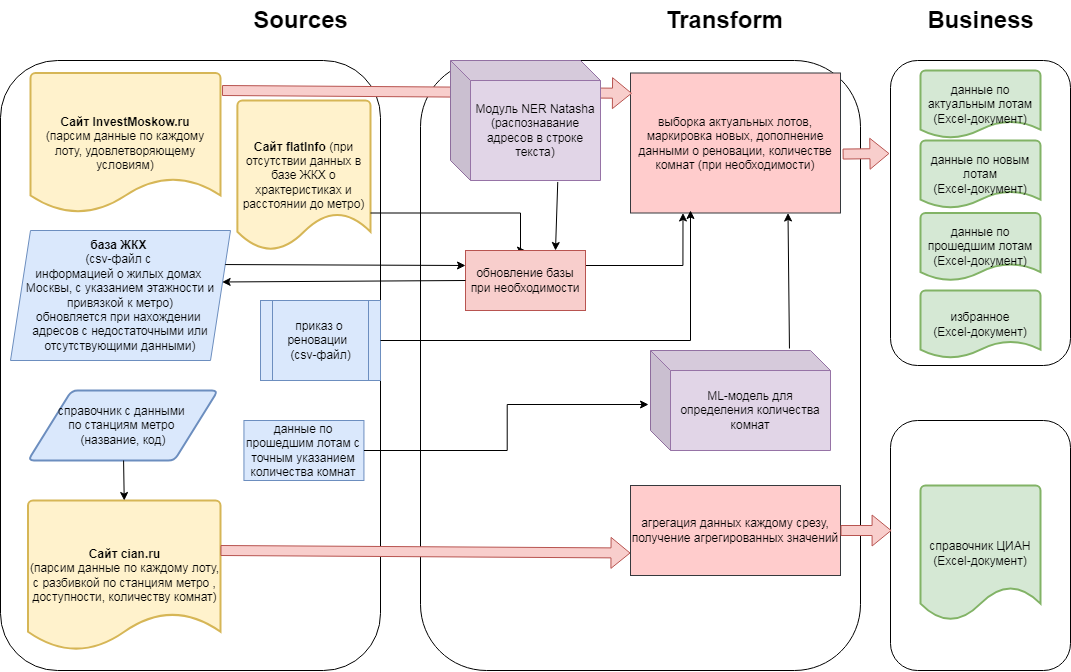

The diagram above was exported from draw.io. Its source (the exported page's mxGraphModel, read from the mxfile embedded in the PNG):
<mxGraphModel dx="1887" dy="2180" grid="1" gridSize="10" guides="1" tooltips="1" connect="1" arrows="1" fold="1" page="1" pageScale="1" pageWidth="827" pageHeight="1169" math="0" shadow="0">
  <root>
    <mxCell id="0" />
    <mxCell id="1" parent="0" />
    <mxCell id="bD_64__G1rSs_MD_BUAF-1" value="" style="rounded=1;whiteSpace=wrap;html=1;" parent="1" vertex="1">
      <mxGeometry x="-260" y="-110" width="380" height="610" as="geometry" />
    </mxCell>
    <mxCell id="bD_64__G1rSs_MD_BUAF-2" value="&lt;b&gt;Сайт InvestMoskow.ru&lt;/b&gt;&lt;br&gt;(парсим данные по каждому лоту, удовлетворяющему условиям)" style="strokeWidth=2;html=1;shape=mxgraph.flowchart.document2;whiteSpace=wrap;size=0.25;fillColor=#fff2cc;strokeColor=#d6b656;" parent="1" vertex="1">
      <mxGeometry x="-230" y="-97.5" width="190" height="140" as="geometry" />
    </mxCell>
    <mxCell id="bD_64__G1rSs_MD_BUAF-4" value="&lt;b&gt;Сайт cian.ru&lt;/b&gt;&lt;br&gt;&lt;span&gt;(парсим данные по каждому лоту, с разбивкой по станциям метро , доступности, количеству комнат)&lt;/span&gt;" style="strokeWidth=2;html=1;shape=mxgraph.flowchart.document2;whiteSpace=wrap;size=0.25;fillColor=#fff2cc;strokeColor=#d6b656;" parent="1" vertex="1">
      <mxGeometry x="-232.5" y="330" width="192.5" height="150" as="geometry" />
    </mxCell>
    <mxCell id="bD_64__G1rSs_MD_BUAF-5" value="справочник с данными &lt;br&gt;по станциям метро&amp;nbsp;&lt;br&gt;(название, код)&lt;br&gt;" style="shape=parallelogram;html=1;strokeWidth=2;perimeter=parallelogramPerimeter;whiteSpace=wrap;rounded=1;arcSize=12;size=0.23;fillColor=#dae8fc;strokeColor=#6c8ebf;" parent="1" vertex="1">
      <mxGeometry x="-232.5" y="220" width="190" height="70" as="geometry" />
    </mxCell>
    <mxCell id="bD_64__G1rSs_MD_BUAF-7" value="" style="endArrow=classic;html=1;rounded=0;entryX=0.5;entryY=0;entryDx=0;entryDy=0;entryPerimeter=0;" parent="1" source="bD_64__G1rSs_MD_BUAF-5" target="bD_64__G1rSs_MD_BUAF-4" edge="1">
      <mxGeometry width="50" height="50" relative="1" as="geometry">
        <mxPoint x="-24" y="220" as="sourcePoint" />
        <mxPoint x="-74.27083333333326" y="270" as="targetPoint" />
      </mxGeometry>
    </mxCell>
    <mxCell id="bD_64__G1rSs_MD_BUAF-8" value="" style="rounded=1;whiteSpace=wrap;html=1;" parent="1" vertex="1">
      <mxGeometry x="160" y="-110" width="440" height="610" as="geometry" />
    </mxCell>
    <mxCell id="bD_64__G1rSs_MD_BUAF-9" value="агрегация данных каждому срезу, получение агрегированных значений" style="rounded=0;whiteSpace=wrap;html=1;fillColor=#ffcccc;strokeColor=#36393d;" parent="1" vertex="1">
      <mxGeometry x="370" y="315" width="210" height="90" as="geometry" />
    </mxCell>
    <mxCell id="bD_64__G1rSs_MD_BUAF-10" value="" style="shape=flexArrow;endArrow=classic;html=1;rounded=0;entryX=0;entryY=0.75;entryDx=0;entryDy=0;fillColor=#f8cecc;strokeColor=#b85450;" parent="1" target="bD_64__G1rSs_MD_BUAF-9" edge="1">
      <mxGeometry width="50" height="50" relative="1" as="geometry">
        <mxPoint x="-40" y="380" as="sourcePoint" />
        <mxPoint x="430" y="150" as="targetPoint" />
      </mxGeometry>
    </mxCell>
    <mxCell id="bD_64__G1rSs_MD_BUAF-11" value="" style="rounded=1;whiteSpace=wrap;html=1;" parent="1" vertex="1">
      <mxGeometry x="630" y="250" width="180" height="250" as="geometry" />
    </mxCell>
    <mxCell id="bD_64__G1rSs_MD_BUAF-12" value="справочник ЦИАН&lt;br&gt;(Excel-документ)" style="strokeWidth=2;html=1;shape=mxgraph.flowchart.document2;whiteSpace=wrap;size=0.25;fillColor=#d5e8d4;strokeColor=#82b366;" parent="1" vertex="1">
      <mxGeometry x="660" y="315" width="120" height="135" as="geometry" />
    </mxCell>
    <mxCell id="bD_64__G1rSs_MD_BUAF-13" value="" style="rounded=1;whiteSpace=wrap;html=1;" parent="1" vertex="1">
      <mxGeometry x="630" y="-110" width="180" height="305" as="geometry" />
    </mxCell>
    <mxCell id="bD_64__G1rSs_MD_BUAF-14" value="выборка актуальных лотов, маркировка новых, дополнение данными о реновации, количестве комнат (при необходимости)" style="rounded=0;whiteSpace=wrap;html=1;fillColor=#ffcccc;strokeColor=#36393d;" parent="1" vertex="1">
      <mxGeometry x="370" y="-97.5" width="210" height="140" as="geometry" />
    </mxCell>
    <mxCell id="bD_64__G1rSs_MD_BUAF-15" value="данные по актуальным лотам&lt;br&gt;(Excel-документ)" style="strokeWidth=2;html=1;shape=mxgraph.flowchart.document2;whiteSpace=wrap;size=0.25;fillColor=#d5e8d4;strokeColor=#82b366;" parent="1" vertex="1">
      <mxGeometry x="660" y="-100" width="120" height="67.5" as="geometry" />
    </mxCell>
    <mxCell id="bD_64__G1rSs_MD_BUAF-16" value="данные по новым лотам&lt;br&gt;(Excel-документ)" style="strokeWidth=2;html=1;shape=mxgraph.flowchart.document2;whiteSpace=wrap;size=0.25;fillColor=#d5e8d4;strokeColor=#82b366;" parent="1" vertex="1">
      <mxGeometry x="660" y="-30" width="120" height="67.5" as="geometry" />
    </mxCell>
    <mxCell id="bD_64__G1rSs_MD_BUAF-17" value="данные по прошедшим лотам&lt;br&gt;(Excel-документ)" style="strokeWidth=2;html=1;shape=mxgraph.flowchart.document2;whiteSpace=wrap;size=0.25;fillColor=#d5e8d4;strokeColor=#82b366;" parent="1" vertex="1">
      <mxGeometry x="660" y="42.5" width="120" height="67.5" as="geometry" />
    </mxCell>
    <mxCell id="bD_64__G1rSs_MD_BUAF-18" value="избранное&lt;br&gt;(Excel-документ)" style="strokeWidth=2;html=1;shape=mxgraph.flowchart.document2;whiteSpace=wrap;size=0.25;fillColor=#d5e8d4;strokeColor=#82b366;" parent="1" vertex="1">
      <mxGeometry x="660" y="120" width="120" height="67.5" as="geometry" />
    </mxCell>
    <mxCell id="bD_64__G1rSs_MD_BUAF-19" value="" style="shape=flexArrow;endArrow=classic;html=1;rounded=0;exitX=1.01;exitY=0.579;exitDx=0;exitDy=0;exitPerimeter=0;entryX=-0.006;entryY=0.305;entryDx=0;entryDy=0;entryPerimeter=0;fillColor=#f8cecc;strokeColor=#b85450;" parent="1" source="bD_64__G1rSs_MD_BUAF-14" target="bD_64__G1rSs_MD_BUAF-13" edge="1">
      <mxGeometry width="50" height="50" relative="1" as="geometry">
        <mxPoint x="440" y="170" as="sourcePoint" />
        <mxPoint x="490" y="120" as="targetPoint" />
      </mxGeometry>
    </mxCell>
    <mxCell id="bD_64__G1rSs_MD_BUAF-20" value="" style="shape=flexArrow;endArrow=classic;html=1;rounded=0;exitX=1.008;exitY=0.125;exitDx=0;exitDy=0;exitPerimeter=0;entryX=0.007;entryY=0.145;entryDx=0;entryDy=0;entryPerimeter=0;fillColor=#f8cecc;strokeColor=#b85450;" parent="1" source="bD_64__G1rSs_MD_BUAF-2" target="bD_64__G1rSs_MD_BUAF-14" edge="1">
      <mxGeometry width="50" height="50" relative="1" as="geometry">
        <mxPoint x="440" y="170" as="sourcePoint" />
        <mxPoint x="490" y="120" as="targetPoint" />
      </mxGeometry>
    </mxCell>
    <mxCell id="bD_64__G1rSs_MD_BUAF-21" value="приказ о реновации&amp;nbsp; &amp;nbsp;(csv-файл)" style="shape=process;whiteSpace=wrap;html=1;backgroundOutline=1;fillColor=#dae8fc;strokeColor=#6c8ebf;" parent="1" vertex="1">
      <mxGeometry y="130" width="120" height="80" as="geometry" />
    </mxCell>
    <mxCell id="bD_64__G1rSs_MD_BUAF-22" value="" style="endArrow=classic;html=1;rounded=0;exitX=1;exitY=0.5;exitDx=0;exitDy=0;edgeStyle=orthogonalEdgeStyle;" parent="1" source="bD_64__G1rSs_MD_BUAF-21" edge="1">
      <mxGeometry width="50" height="50" relative="1" as="geometry">
        <mxPoint x="440" y="150" as="sourcePoint" />
        <mxPoint x="430" y="40" as="targetPoint" />
      </mxGeometry>
    </mxCell>
    <mxCell id="bD_64__G1rSs_MD_BUAF-23" value="ML-модель для определения количества комнат" style="shape=cube;whiteSpace=wrap;html=1;boundedLbl=1;backgroundOutline=1;darkOpacity=0.05;darkOpacity2=0.1;fillColor=#e1d5e7;strokeColor=#9673a6;" parent="1" vertex="1">
      <mxGeometry x="390" y="180" width="180" height="100" as="geometry" />
    </mxCell>
    <mxCell id="bD_64__G1rSs_MD_BUAF-24" value="данные по прошедшим лотам с точным указанием количества комнат" style="rounded=0;whiteSpace=wrap;html=1;fillColor=#dae8fc;strokeColor=#6c8ebf;" parent="1" vertex="1">
      <mxGeometry x="-16.560000000000002" y="250" width="120" height="60" as="geometry" />
    </mxCell>
    <mxCell id="bD_64__G1rSs_MD_BUAF-25" value="" style="endArrow=classic;html=1;rounded=0;exitX=1;exitY=0.5;exitDx=0;exitDy=0;entryX=-0.011;entryY=0.54;entryDx=0;entryDy=0;entryPerimeter=0;edgeStyle=orthogonalEdgeStyle;" parent="1" source="bD_64__G1rSs_MD_BUAF-24" target="bD_64__G1rSs_MD_BUAF-23" edge="1">
      <mxGeometry width="50" height="50" relative="1" as="geometry">
        <mxPoint x="250" y="210" as="sourcePoint" />
        <mxPoint x="300" y="160" as="targetPoint" />
      </mxGeometry>
    </mxCell>
    <mxCell id="bD_64__G1rSs_MD_BUAF-26" value="" style="endArrow=classic;html=1;rounded=0;exitX=0.772;exitY=-0.02;exitDx=0;exitDy=0;exitPerimeter=0;entryX=0.75;entryY=1;entryDx=0;entryDy=0;" parent="1" source="bD_64__G1rSs_MD_BUAF-23" target="bD_64__G1rSs_MD_BUAF-14" edge="1">
      <mxGeometry width="50" height="50" relative="1" as="geometry">
        <mxPoint x="250" y="210" as="sourcePoint" />
        <mxPoint x="300" y="160" as="targetPoint" />
      </mxGeometry>
    </mxCell>
    <mxCell id="bD_64__G1rSs_MD_BUAF-27" value="" style="shape=flexArrow;endArrow=classic;html=1;rounded=0;exitX=1;exitY=0.5;exitDx=0;exitDy=0;entryX=0.006;entryY=0.44;entryDx=0;entryDy=0;entryPerimeter=0;fillColor=#f8cecc;strokeColor=#b85450;" parent="1" source="bD_64__G1rSs_MD_BUAF-9" target="bD_64__G1rSs_MD_BUAF-11" edge="1">
      <mxGeometry width="50" height="50" relative="1" as="geometry">
        <mxPoint x="590" y="210" as="sourcePoint" />
        <mxPoint x="640" y="160" as="targetPoint" />
      </mxGeometry>
    </mxCell>
    <mxCell id="bD_64__G1rSs_MD_BUAF-28" value="Sources" style="text;strokeColor=none;fillColor=none;html=1;fontSize=24;fontStyle=1;verticalAlign=middle;align=center;" parent="1" vertex="1">
      <mxGeometry x="-10" y="-170" width="100" height="40" as="geometry" />
    </mxCell>
    <mxCell id="bD_64__G1rSs_MD_BUAF-29" value="Transform" style="text;strokeColor=none;fillColor=none;html=1;fontSize=24;fontStyle=1;verticalAlign=middle;align=center;" parent="1" vertex="1">
      <mxGeometry x="414" y="-170" width="100" height="40" as="geometry" />
    </mxCell>
    <mxCell id="bD_64__G1rSs_MD_BUAF-30" value="Business" style="text;strokeColor=none;fillColor=none;html=1;fontSize=24;fontStyle=1;verticalAlign=middle;align=center;" parent="1" vertex="1">
      <mxGeometry x="670" y="-170" width="100" height="40" as="geometry" />
    </mxCell>
    <mxCell id="sItwZSymk0RB1OUGfU_e-1" value="Модуль NER Natasha (распознавание адресов в строке текста)" style="shape=cube;whiteSpace=wrap;html=1;boundedLbl=1;backgroundOutline=1;darkOpacity=0.05;darkOpacity2=0.1;fillColor=#e1d5e7;strokeColor=#9673a6;" vertex="1" parent="1">
      <mxGeometry x="190" y="-110" width="150" height="120" as="geometry" />
    </mxCell>
    <mxCell id="sItwZSymk0RB1OUGfU_e-4" value="&lt;b&gt;Сайт flatInfo&lt;/b&gt; (при отсутствии данных в базе ЖКХ о храктеристиках и расстоянии до метро)" style="strokeWidth=2;html=1;shape=mxgraph.flowchart.document2;whiteSpace=wrap;size=0.25;fillColor=#fff2cc;strokeColor=#d6b656;" vertex="1" parent="1">
      <mxGeometry x="-23.12" y="-70" width="133.12" height="150" as="geometry" />
    </mxCell>
    <mxCell id="sItwZSymk0RB1OUGfU_e-5" value="" style="endArrow=classic;html=1;rounded=0;exitX=1;exitY=0.75;exitDx=0;exitDy=0;exitPerimeter=0;entryX=0.5;entryY=0;entryDx=0;entryDy=0;edgeStyle=elbowEdgeStyle;" edge="1" parent="1" source="sItwZSymk0RB1OUGfU_e-4" target="sItwZSymk0RB1OUGfU_e-10">
      <mxGeometry width="50" height="50" relative="1" as="geometry">
        <mxPoint x="260" y="130" as="sourcePoint" />
        <mxPoint x="310" y="80" as="targetPoint" />
        <Array as="points">
          <mxPoint x="260" y="80" />
        </Array>
      </mxGeometry>
    </mxCell>
    <mxCell id="sItwZSymk0RB1OUGfU_e-7" value="&lt;b&gt;база ЖКХ &lt;/b&gt;&lt;br&gt;(csv-файл с &lt;br&gt;информацией о жилых домах &lt;br&gt;Москвы, с указанием этажности и привязкой к метро)&lt;br&gt;обновляется при нахождении &lt;br&gt;адресов с недостаточными или отсутствующими данными)" style="shape=parallelogram;perimeter=parallelogramPerimeter;whiteSpace=wrap;html=1;fixedSize=1;fillColor=#dae8fc;strokeColor=#6c8ebf;" vertex="1" parent="1">
      <mxGeometry x="-250" y="60" width="220" height="130" as="geometry" />
    </mxCell>
    <mxCell id="sItwZSymk0RB1OUGfU_e-9" value="" style="endArrow=classic;html=1;rounded=0;exitX=1;exitY=0.25;exitDx=0;exitDy=0;entryX=0.25;entryY=1;entryDx=0;entryDy=0;edgeStyle=orthogonalEdgeStyle;startArrow=none;" edge="1" parent="1" source="sItwZSymk0RB1OUGfU_e-10" target="bD_64__G1rSs_MD_BUAF-14">
      <mxGeometry width="50" height="50" relative="1" as="geometry">
        <mxPoint x="150" y="220" as="sourcePoint" />
        <mxPoint x="200" y="170" as="targetPoint" />
      </mxGeometry>
    </mxCell>
    <mxCell id="sItwZSymk0RB1OUGfU_e-10" value="обновление базы при необходимости" style="rounded=0;whiteSpace=wrap;html=1;fillColor=#f8cecc;strokeColor=#b85450;" vertex="1" parent="1">
      <mxGeometry x="205" y="80" width="120" height="60" as="geometry" />
    </mxCell>
    <mxCell id="sItwZSymk0RB1OUGfU_e-12" value="" style="endArrow=classic;html=1;rounded=0;exitX=0;exitY=0.5;exitDx=0;exitDy=0;entryX=0.962;entryY=0.396;entryDx=0;entryDy=0;entryPerimeter=0;" edge="1" parent="1" source="sItwZSymk0RB1OUGfU_e-10" target="sItwZSymk0RB1OUGfU_e-7">
      <mxGeometry width="50" height="50" relative="1" as="geometry">
        <mxPoint x="150" y="210" as="sourcePoint" />
        <mxPoint x="200" y="160" as="targetPoint" />
      </mxGeometry>
    </mxCell>
    <mxCell id="sItwZSymk0RB1OUGfU_e-13" value="" style="endArrow=classic;html=1;rounded=0;exitX=1;exitY=0.25;exitDx=0;exitDy=0;entryX=0;entryY=0.25;entryDx=0;entryDy=0;" edge="1" parent="1" source="sItwZSymk0RB1OUGfU_e-7" target="sItwZSymk0RB1OUGfU_e-10">
      <mxGeometry width="50" height="50" relative="1" as="geometry">
        <mxPoint x="150" y="210" as="sourcePoint" />
        <mxPoint x="200" y="160" as="targetPoint" />
      </mxGeometry>
    </mxCell>
    <mxCell id="sItwZSymk0RB1OUGfU_e-14" value="" style="endArrow=classic;html=1;rounded=0;exitX=0.715;exitY=1.012;exitDx=0;exitDy=0;exitPerimeter=0;entryX=0.75;entryY=0;entryDx=0;entryDy=0;" edge="1" parent="1" source="sItwZSymk0RB1OUGfU_e-1" target="sItwZSymk0RB1OUGfU_e-10">
      <mxGeometry width="50" height="50" relative="1" as="geometry">
        <mxPoint x="150" y="210" as="sourcePoint" />
        <mxPoint x="200" y="160" as="targetPoint" />
      </mxGeometry>
    </mxCell>
  </root>
</mxGraphModel>